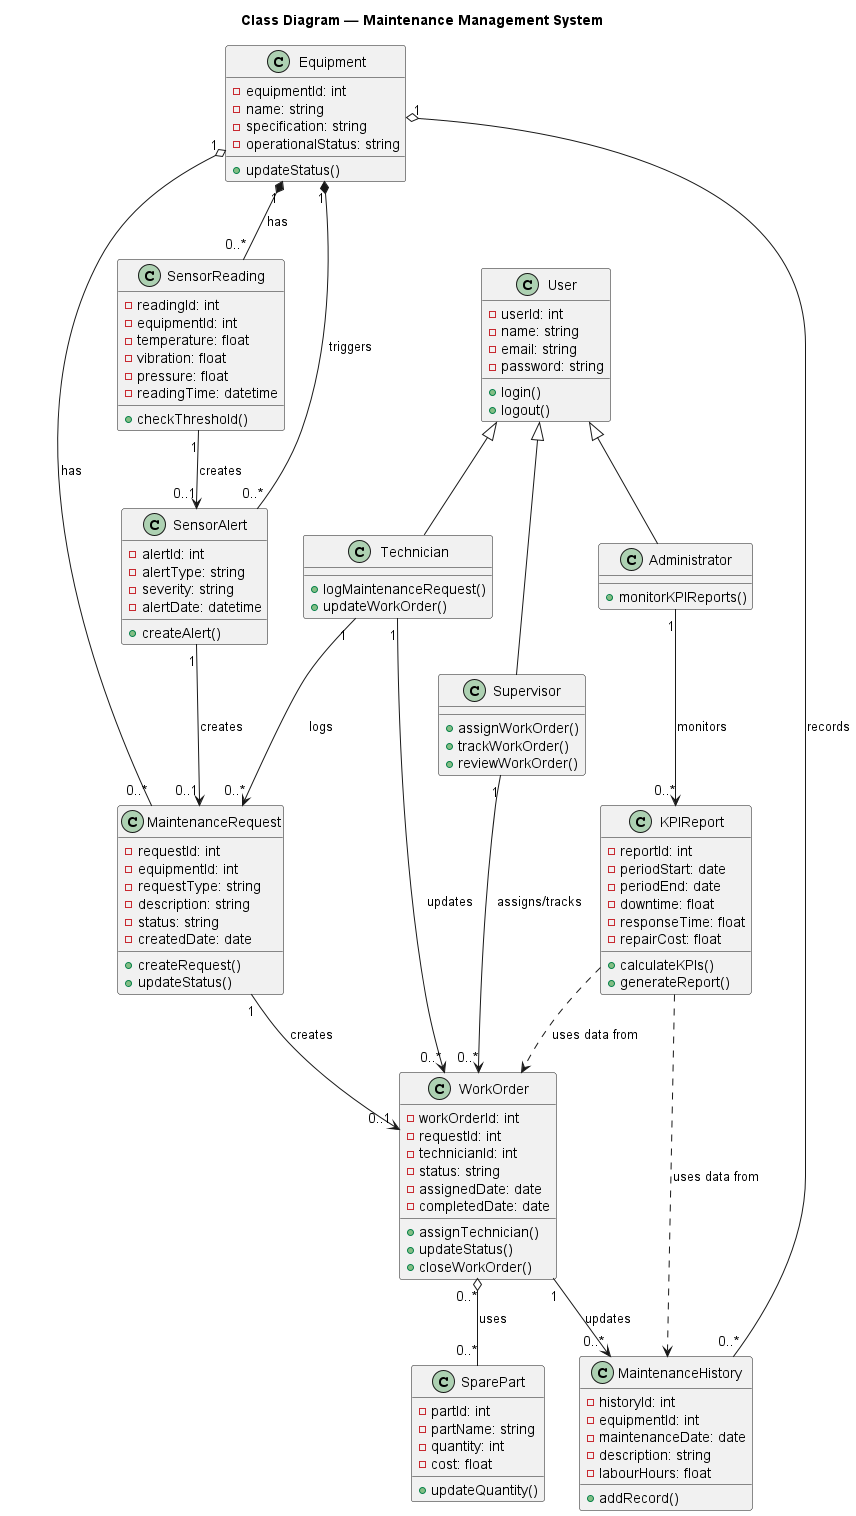

The diagram above was rendered by PlantUML. Its source (embedded in the PNG):
@startuml
title Class Diagram — Maintenance Management System

class User {
  - userId: int
  - name: string
  - email: string
  - password: string
  + login()
  + logout()
}

class Technician {
  + logMaintenanceRequest()
  + updateWorkOrder()
}

class Supervisor {
  + assignWorkOrder()
  + trackWorkOrder()
  + reviewWorkOrder()
}

class Administrator {
  + monitorKPIReports()
}

User <|-- Technician
User <|-- Supervisor
User <|-- Administrator

class Equipment {
  - equipmentId: int
  - name: string
  - specification: string
  - operationalStatus: string
  + updateStatus()
}

class MaintenanceRequest {
  - requestId: int
  - equipmentId: int
  - requestType: string
  - description: string
  - status: string
  - createdDate: date
  + createRequest()
  + updateStatus()
}

class WorkOrder {
  - workOrderId: int
  - requestId: int
  - technicianId: int
  - status: string
  - assignedDate: date
  - completedDate: date
  + assignTechnician()
  + updateStatus()
  + closeWorkOrder()
}

class MaintenanceHistory {
  - historyId: int
  - equipmentId: int
  - maintenanceDate: date
  - description: string
  - labourHours: float
  + addRecord()
}

class SparePart {
  - partId: int
  - partName: string
  - quantity: int
  - cost: float
  + updateQuantity()
}

class SensorReading {
  - readingId: int
  - equipmentId: int
  - temperature: float
  - vibration: float
  - pressure: float
  - readingTime: datetime
  + checkThreshold()
}

class SensorAlert {
  - alertId: int
  - alertType: string
  - severity: string
  - alertDate: datetime
  + createAlert()
}

class KPIReport {
  - reportId: int
  - periodStart: date
  - periodEnd: date
  - downtime: float
  - responseTime: float
  - repairCost: float
  + calculateKPIs()
  + generateReport()
}

Technician "1" --> "0..*" MaintenanceRequest : logs
Technician "1" --> "0..*" WorkOrder : updates
Supervisor "1" --> "0..*" WorkOrder : assigns/tracks
Administrator "1" --> "0..*" KPIReport : monitors

Equipment "1" o-- "0..*" MaintenanceRequest : has
Equipment "1" o-- "0..*" MaintenanceHistory : records
Equipment "1" *-- "0..*" SensorReading : has
Equipment "1" *-- "0..*" SensorAlert : triggers

MaintenanceRequest "1" --> "0..1" WorkOrder : creates
WorkOrder "1" --> "0..*" MaintenanceHistory : updates
WorkOrder "0..*" o-- "0..*" SparePart : uses

SensorReading "1" --> "0..1" SensorAlert : creates
SensorAlert "1" --> "0..1" MaintenanceRequest : creates

KPIReport ..> WorkOrder : uses data from
KPIReport ..> MaintenanceHistory : uses data from

@enduml